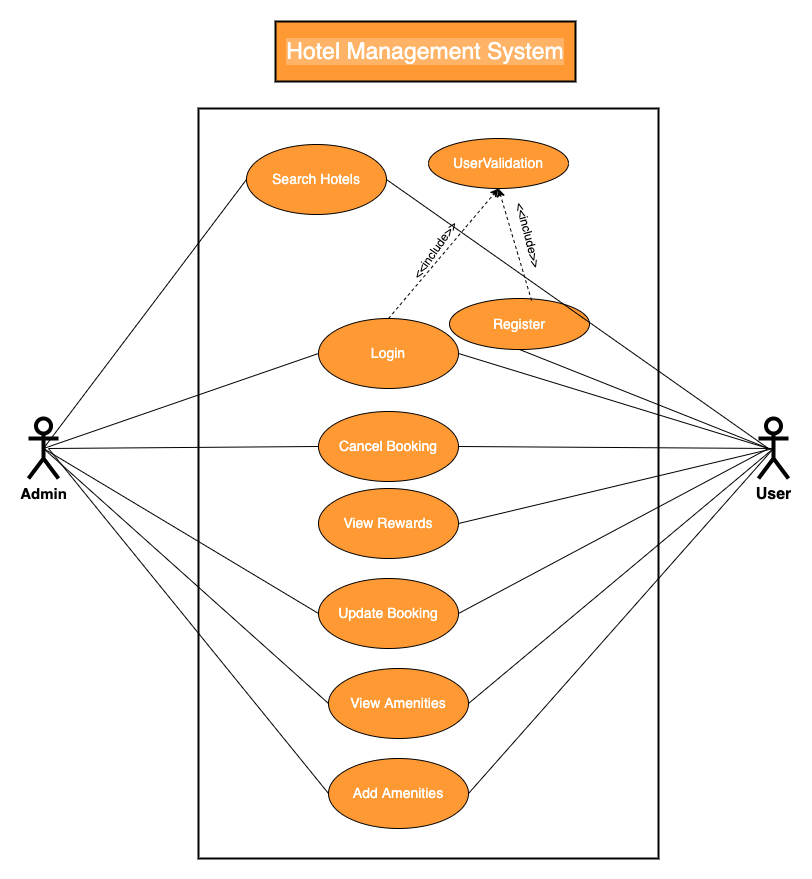

The diagram above was exported from draw.io. Its source (the exported page's mxGraphModel, read from the mxfile embedded in the PNG):
<mxGraphModel dx="1220" dy="2832" grid="0" gridSize="10" guides="1" tooltips="1" connect="1" arrows="1" fold="1" page="1" pageScale="1" pageWidth="1000" pageHeight="700" background="#FFFFFF" math="0" shadow="0">
  <root>
    <mxCell id="0" />
    <mxCell id="1" parent="0" />
    <mxCell id="LjGb07SlL4a_Y5yHk3X0-16" value="" style="rounded=0;whiteSpace=wrap;html=1;strokeWidth=2;" parent="1" vertex="1">
      <mxGeometry x="277" y="-1313" width="460" height="750" as="geometry" />
    </mxCell>
    <mxCell id="LjGb07SlL4a_Y5yHk3X0-1" value="&lt;font style=&quot;font-size: 14px;&quot; color=&quot;#ffffff&quot;&gt;Search Hotels&lt;/font&gt;" style="ellipse;whiteSpace=wrap;html=1;fillColor=#FF9933;strokeColor=#000000;" parent="1" vertex="1">
      <mxGeometry x="325" y="-1277" width="140" height="70" as="geometry" />
    </mxCell>
    <mxCell id="LjGb07SlL4a_Y5yHk3X0-3" value="&lt;b&gt;&lt;font style=&quot;font-size: 15px;&quot;&gt;Admin&lt;/font&gt;&lt;/b&gt;" style="shape=umlActor;verticalLabelPosition=bottom;verticalAlign=top;html=1;outlineConnect=0;strokeWidth=4;" parent="1" vertex="1">
      <mxGeometry x="107" y="-1003" width="30" height="60" as="geometry" />
    </mxCell>
    <mxCell id="LjGb07SlL4a_Y5yHk3X0-8" value="&lt;b style=&quot;&quot;&gt;&lt;font style=&quot;font-size: 16px;&quot;&gt;User&lt;/font&gt;&lt;/b&gt;" style="shape=umlActor;verticalLabelPosition=bottom;verticalAlign=top;html=1;outlineConnect=0;strokeWidth=4;" parent="1" vertex="1">
      <mxGeometry x="837" y="-1003" width="30" height="60" as="geometry" />
    </mxCell>
    <mxCell id="LjGb07SlL4a_Y5yHk3X0-9" value="&lt;font color=&quot;#ffffff&quot; style=&quot;font-size: 14px;&quot;&gt;Login&lt;/font&gt;" style="ellipse;whiteSpace=wrap;html=1;fillColor=#FF9933;strokeColor=#000000;" parent="1" vertex="1">
      <mxGeometry x="397" y="-1103" width="140" height="70" as="geometry" />
    </mxCell>
    <mxCell id="LjGb07SlL4a_Y5yHk3X0-10" value="&lt;font color=&quot;#ffffff&quot; style=&quot;font-size: 14px;&quot;&gt;View Rewards&lt;/font&gt;" style="ellipse;whiteSpace=wrap;html=1;fillColor=#FF9933;strokeColor=#000000;" parent="1" vertex="1">
      <mxGeometry x="397" y="-933" width="140" height="70" as="geometry" />
    </mxCell>
    <mxCell id="LjGb07SlL4a_Y5yHk3X0-11" value="&lt;font color=&quot;#ffffff&quot; style=&quot;font-size: 14px;&quot;&gt;Cancel Booking&lt;/font&gt;" style="ellipse;whiteSpace=wrap;html=1;fillColor=#FF9933;strokeColor=#000000;" parent="1" vertex="1">
      <mxGeometry x="397" y="-1010" width="140" height="70" as="geometry" />
    </mxCell>
    <mxCell id="LjGb07SlL4a_Y5yHk3X0-12" value="&lt;font style=&quot;font-size: 14px;&quot; color=&quot;#ffffff&quot;&gt;Update Booking&lt;/font&gt;" style="ellipse;whiteSpace=wrap;html=1;fillColor=#FF9933;strokeColor=#000000;" parent="1" vertex="1">
      <mxGeometry x="397" y="-843" width="140" height="70" as="geometry" />
    </mxCell>
    <mxCell id="LjGb07SlL4a_Y5yHk3X0-13" value="&lt;font style=&quot;font-size: 14px;&quot; color=&quot;#ffffff&quot;&gt;View Amenities&lt;/font&gt;" style="ellipse;whiteSpace=wrap;html=1;fillColor=#FF9933;strokeColor=#000000;" parent="1" vertex="1">
      <mxGeometry x="407" y="-753" width="140" height="70" as="geometry" />
    </mxCell>
    <mxCell id="LjGb07SlL4a_Y5yHk3X0-14" value="&lt;font color=&quot;#ffffff&quot; style=&quot;font-size: 14px;&quot;&gt;Register&lt;/font&gt;" style="ellipse;whiteSpace=wrap;html=1;fillColor=#FF9933;strokeColor=#000000;" parent="1" vertex="1">
      <mxGeometry x="528" y="-1123" width="140" height="51" as="geometry" />
    </mxCell>
    <mxCell id="LjGb07SlL4a_Y5yHk3X0-15" value="&lt;font color=&quot;#ffffff&quot; style=&quot;font-size: 14px;&quot;&gt;Add Amenities&lt;/font&gt;" style="ellipse;whiteSpace=wrap;html=1;fillColor=#FF9933;strokeColor=#000000;" parent="1" vertex="1">
      <mxGeometry x="407" y="-663" width="140" height="70" as="geometry" />
    </mxCell>
    <mxCell id="LjGb07SlL4a_Y5yHk3X0-18" value="&lt;font style=&quot;font-size: 14px;&quot; color=&quot;#ffffff&quot;&gt;UserValidation&lt;/font&gt;" style="ellipse;whiteSpace=wrap;html=1;fillColor=#FF9933;strokeColor=#000000;" parent="1" vertex="1">
      <mxGeometry x="507" y="-1283" width="140" height="50" as="geometry" />
    </mxCell>
    <mxCell id="LjGb07SlL4a_Y5yHk3X0-19" value="" style="endArrow=none;html=1;rounded=0;entryX=0.5;entryY=0.5;entryDx=0;entryDy=0;entryPerimeter=0;exitX=1;exitY=0.5;exitDx=0;exitDy=0;" parent="1" source="LjGb07SlL4a_Y5yHk3X0-10" target="LjGb07SlL4a_Y5yHk3X0-8" edge="1">
      <mxGeometry width="50" height="50" relative="1" as="geometry">
        <mxPoint x="627" y="-843" as="sourcePoint" />
        <mxPoint x="677" y="-893" as="targetPoint" />
      </mxGeometry>
    </mxCell>
    <mxCell id="LjGb07SlL4a_Y5yHk3X0-20" value="" style="endArrow=none;html=1;rounded=0;exitX=1;exitY=0.5;exitDx=0;exitDy=0;entryX=0.5;entryY=0.5;entryDx=0;entryDy=0;entryPerimeter=0;" parent="1" source="LjGb07SlL4a_Y5yHk3X0-13" target="LjGb07SlL4a_Y5yHk3X0-8" edge="1">
      <mxGeometry width="50" height="50" relative="1" as="geometry">
        <mxPoint x="767" y="-713" as="sourcePoint" />
        <mxPoint x="847" y="-973" as="targetPoint" />
      </mxGeometry>
    </mxCell>
    <mxCell id="LjGb07SlL4a_Y5yHk3X0-21" value="" style="endArrow=none;html=1;rounded=0;exitX=1;exitY=0.5;exitDx=0;exitDy=0;entryX=0.5;entryY=0.5;entryDx=0;entryDy=0;entryPerimeter=0;" parent="1" source="LjGb07SlL4a_Y5yHk3X0-15" target="LjGb07SlL4a_Y5yHk3X0-8" edge="1">
      <mxGeometry width="50" height="50" relative="1" as="geometry">
        <mxPoint x="552" y="-648" as="sourcePoint" />
        <mxPoint x="847" y="-963" as="targetPoint" />
      </mxGeometry>
    </mxCell>
    <mxCell id="LjGb07SlL4a_Y5yHk3X0-22" value="" style="endArrow=none;html=1;rounded=0;exitX=1;exitY=0.5;exitDx=0;exitDy=0;" parent="1" source="LjGb07SlL4a_Y5yHk3X0-12" edge="1">
      <mxGeometry width="50" height="50" relative="1" as="geometry">
        <mxPoint x="717" y="-883" as="sourcePoint" />
        <mxPoint x="847" y="-973" as="targetPoint" />
      </mxGeometry>
    </mxCell>
    <mxCell id="LjGb07SlL4a_Y5yHk3X0-23" value="" style="endArrow=none;html=1;rounded=0;exitX=1;exitY=0.5;exitDx=0;exitDy=0;" parent="1" source="LjGb07SlL4a_Y5yHk3X0-9" edge="1">
      <mxGeometry width="50" height="50" relative="1" as="geometry">
        <mxPoint x="637" y="-898" as="sourcePoint" />
        <mxPoint x="847" y="-973" as="targetPoint" />
      </mxGeometry>
    </mxCell>
    <mxCell id="LjGb07SlL4a_Y5yHk3X0-24" value="" style="endArrow=none;html=1;rounded=0;exitX=0.5;exitY=1;exitDx=0;exitDy=0;" parent="1" source="LjGb07SlL4a_Y5yHk3X0-14" edge="1">
      <mxGeometry width="50" height="50" relative="1" as="geometry">
        <mxPoint x="467" y="-1038" as="sourcePoint" />
        <mxPoint x="847" y="-973" as="targetPoint" />
      </mxGeometry>
    </mxCell>
    <mxCell id="LjGb07SlL4a_Y5yHk3X0-25" value="" style="endArrow=none;html=1;rounded=0;exitX=1;exitY=0.5;exitDx=0;exitDy=0;" parent="1" source="LjGb07SlL4a_Y5yHk3X0-1" edge="1">
      <mxGeometry width="50" height="50" relative="1" as="geometry">
        <mxPoint x="477" y="-1028" as="sourcePoint" />
        <mxPoint x="847" y="-973" as="targetPoint" />
      </mxGeometry>
    </mxCell>
    <mxCell id="LjGb07SlL4a_Y5yHk3X0-28" value="" style="endArrow=none;html=1;rounded=0;exitX=0.5;exitY=0.5;exitDx=0;exitDy=0;exitPerimeter=0;entryX=0;entryY=0.5;entryDx=0;entryDy=0;" parent="1" source="LjGb07SlL4a_Y5yHk3X0-3" target="LjGb07SlL4a_Y5yHk3X0-12" edge="1">
      <mxGeometry width="50" height="50" relative="1" as="geometry">
        <mxPoint x="117" y="-973" as="sourcePoint" />
        <mxPoint x="507" y="-898" as="targetPoint" />
      </mxGeometry>
    </mxCell>
    <mxCell id="LjGb07SlL4a_Y5yHk3X0-29" value="" style="endArrow=none;html=1;rounded=0;entryX=0;entryY=0.5;entryDx=0;entryDy=0;" parent="1" target="LjGb07SlL4a_Y5yHk3X0-11" edge="1">
      <mxGeometry width="50" height="50" relative="1" as="geometry">
        <mxPoint x="127" y="-973" as="sourcePoint" />
        <mxPoint x="387.5025253169417" y="-822.7487373415292" as="targetPoint" />
      </mxGeometry>
    </mxCell>
    <mxCell id="LjGb07SlL4a_Y5yHk3X0-30" value="" style="endArrow=none;html=1;rounded=0;entryX=0;entryY=0.5;entryDx=0;entryDy=0;exitX=0.5;exitY=0.5;exitDx=0;exitDy=0;exitPerimeter=0;" parent="1" source="LjGb07SlL4a_Y5yHk3X0-3" target="LjGb07SlL4a_Y5yHk3X0-9" edge="1">
      <mxGeometry width="50" height="50" relative="1" as="geometry">
        <mxPoint x="137" y="-963" as="sourcePoint" />
        <mxPoint x="337" y="-928" as="targetPoint" />
      </mxGeometry>
    </mxCell>
    <mxCell id="LjGb07SlL4a_Y5yHk3X0-31" value="" style="endArrow=none;html=1;rounded=0;entryX=0;entryY=0.5;entryDx=0;entryDy=0;exitX=0.5;exitY=0.5;exitDx=0;exitDy=0;exitPerimeter=0;" parent="1" source="LjGb07SlL4a_Y5yHk3X0-3" target="LjGb07SlL4a_Y5yHk3X0-1" edge="1">
      <mxGeometry width="50" height="50" relative="1" as="geometry">
        <mxPoint x="127" y="-973" as="sourcePoint" />
        <mxPoint x="347" y="-918" as="targetPoint" />
      </mxGeometry>
    </mxCell>
    <mxCell id="LjGb07SlL4a_Y5yHk3X0-32" value="" style="endArrow=none;html=1;rounded=0;entryX=0;entryY=0.5;entryDx=0;entryDy=0;" parent="1" target="LjGb07SlL4a_Y5yHk3X0-15" edge="1">
      <mxGeometry width="50" height="50" relative="1" as="geometry">
        <mxPoint x="127" y="-973" as="sourcePoint" />
        <mxPoint x="357" y="-908" as="targetPoint" />
      </mxGeometry>
    </mxCell>
    <mxCell id="LjGb07SlL4a_Y5yHk3X0-33" value="" style="endArrow=none;html=1;rounded=0;exitX=0.5;exitY=0.5;exitDx=0;exitDy=0;exitPerimeter=0;entryX=0;entryY=0.5;entryDx=0;entryDy=0;" parent="1" source="LjGb07SlL4a_Y5yHk3X0-3" target="LjGb07SlL4a_Y5yHk3X0-13" edge="1">
      <mxGeometry width="50" height="50" relative="1" as="geometry">
        <mxPoint x="167" y="-933" as="sourcePoint" />
        <mxPoint x="427" y="-693" as="targetPoint" />
      </mxGeometry>
    </mxCell>
    <mxCell id="LjGb07SlL4a_Y5yHk3X0-34" value="" style="endArrow=none;html=1;rounded=0;exitX=1;exitY=0.5;exitDx=0;exitDy=0;entryX=0.5;entryY=0.5;entryDx=0;entryDy=0;entryPerimeter=0;" parent="1" source="LjGb07SlL4a_Y5yHk3X0-11" target="LjGb07SlL4a_Y5yHk3X0-8" edge="1">
      <mxGeometry width="50" height="50" relative="1" as="geometry">
        <mxPoint x="547" y="-1058" as="sourcePoint" />
        <mxPoint x="857" y="-963" as="targetPoint" />
      </mxGeometry>
    </mxCell>
    <mxCell id="LjGb07SlL4a_Y5yHk3X0-37" value="&lt;font style=&quot;font-size: 23px;&quot;&gt;Hotel Management System&lt;/font&gt;" style="whiteSpace=wrap;html=1;labelBackgroundColor=#FFB366;fontSize=19;fontColor=#FFFFFF;strokeColor=#000000;strokeWidth=2;fillColor=#FF9933;" parent="1" vertex="1">
      <mxGeometry x="354" y="-1400" width="300" height="60" as="geometry" />
    </mxCell>
    <mxCell id="oEm0NLGktoyaE5UrE1MT-4" value="" style="html=1;labelBackgroundColor=#ffffff;startArrow=none;startFill=0;startSize=6;endArrow=classic;endFill=1;endSize=6;jettySize=auto;orthogonalLoop=1;strokeWidth=1;dashed=1;fontSize=14;rounded=0;entryX=0.5;entryY=1;entryDx=0;entryDy=0;exitX=0.5;exitY=0;exitDx=0;exitDy=0;" edge="1" parent="1" source="LjGb07SlL4a_Y5yHk3X0-9" target="LjGb07SlL4a_Y5yHk3X0-18">
      <mxGeometry width="60" height="60" relative="1" as="geometry">
        <mxPoint x="469" y="-1005" as="sourcePoint" />
        <mxPoint x="529" y="-1065" as="targetPoint" />
      </mxGeometry>
    </mxCell>
    <mxCell id="oEm0NLGktoyaE5UrE1MT-5" value="" style="html=1;labelBackgroundColor=#ffffff;startArrow=none;startFill=0;startSize=6;endArrow=classic;endFill=1;endSize=6;jettySize=auto;orthogonalLoop=1;strokeWidth=1;dashed=1;fontSize=14;rounded=0;entryX=0.5;entryY=1;entryDx=0;entryDy=0;exitX=0.586;exitY=0.039;exitDx=0;exitDy=0;exitPerimeter=0;" edge="1" parent="1" source="LjGb07SlL4a_Y5yHk3X0-14" target="LjGb07SlL4a_Y5yHk3X0-18">
      <mxGeometry width="60" height="60" relative="1" as="geometry">
        <mxPoint x="477" y="-1093" as="sourcePoint" />
        <mxPoint x="587" y="-1223" as="targetPoint" />
      </mxGeometry>
    </mxCell>
    <mxCell id="oEm0NLGktoyaE5UrE1MT-6" value="&amp;lt;&amp;lt;include&amp;gt;&amp;gt;" style="text;html=1;strokeColor=none;fillColor=none;align=center;verticalAlign=middle;whiteSpace=wrap;rounded=0;rotation=75;" vertex="1" parent="1">
      <mxGeometry x="577" y="-1201" width="60" height="30" as="geometry" />
    </mxCell>
    <mxCell id="oEm0NLGktoyaE5UrE1MT-7" value="&amp;lt;&amp;lt;include&amp;gt;&amp;gt;" style="text;html=1;strokeColor=none;fillColor=none;align=center;verticalAlign=middle;whiteSpace=wrap;rounded=0;rotation=-55;" vertex="1" parent="1">
      <mxGeometry x="484" y="-1186" width="60" height="30" as="geometry" />
    </mxCell>
  </root>
</mxGraphModel>